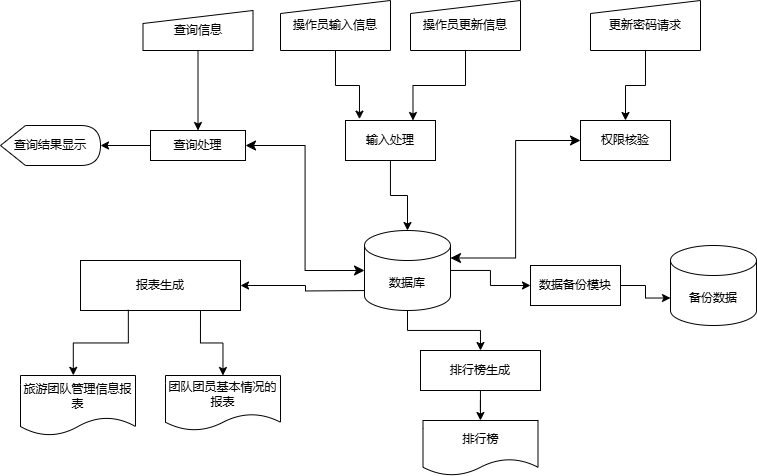

The diagram above was exported from draw.io. Its source (the exported page's mxGraphModel, read from the mxfile embedded in the PNG):
<mxGraphModel dx="977" dy="617" grid="1" gridSize="10" guides="1" tooltips="1" connect="1" arrows="1" fold="1" page="1" pageScale="1" pageWidth="827" pageHeight="1169" math="0" shadow="0">
  <root>
    <mxCell id="0" />
    <mxCell id="1" parent="0" />
    <mxCell id="A8eiI3jmSdTYTpQ4w_t7-12" value="" style="edgeStyle=orthogonalEdgeStyle;rounded=0;orthogonalLoop=1;jettySize=auto;html=1;entryX=0.155;entryY=-0.034;entryDx=0;entryDy=0;entryPerimeter=0;" edge="1" parent="1" source="A8eiI3jmSdTYTpQ4w_t7-6" target="A8eiI3jmSdTYTpQ4w_t7-9">
      <mxGeometry relative="1" as="geometry" />
    </mxCell>
    <mxCell id="A8eiI3jmSdTYTpQ4w_t7-6" value="操作员输入信息" style="shape=manualInput;whiteSpace=wrap;html=1;size=13;" vertex="1" parent="1">
      <mxGeometry x="330" y="220" width="110" height="50" as="geometry" />
    </mxCell>
    <mxCell id="A8eiI3jmSdTYTpQ4w_t7-9" value="输入处理" style="rounded=0;whiteSpace=wrap;html=1;" vertex="1" parent="1">
      <mxGeometry x="395" y="340" width="90" height="40" as="geometry" />
    </mxCell>
    <mxCell id="A8eiI3jmSdTYTpQ4w_t7-54" value="" style="edgeStyle=orthogonalEdgeStyle;rounded=0;orthogonalLoop=1;jettySize=auto;html=1;" edge="1" parent="1" source="A8eiI3jmSdTYTpQ4w_t7-21" target="A8eiI3jmSdTYTpQ4w_t7-53">
      <mxGeometry relative="1" as="geometry" />
    </mxCell>
    <mxCell id="A8eiI3jmSdTYTpQ4w_t7-21" value="查询处理" style="rounded=0;whiteSpace=wrap;html=1;" vertex="1" parent="1">
      <mxGeometry x="200" y="350" width="95" height="30" as="geometry" />
    </mxCell>
    <mxCell id="A8eiI3jmSdTYTpQ4w_t7-34" style="edgeStyle=orthogonalEdgeStyle;rounded=0;orthogonalLoop=1;jettySize=auto;html=1;entryX=1;entryY=0.5;entryDx=0;entryDy=0;" edge="1" parent="1" target="A8eiI3jmSdTYTpQ4w_t7-32">
      <mxGeometry relative="1" as="geometry">
        <mxPoint x="420" y="510" as="sourcePoint" />
      </mxGeometry>
    </mxCell>
    <mxCell id="A8eiI3jmSdTYTpQ4w_t7-42" style="edgeStyle=orthogonalEdgeStyle;rounded=0;orthogonalLoop=1;jettySize=auto;html=1;entryX=0;entryY=0.5;entryDx=0;entryDy=0;" edge="1" parent="1" source="A8eiI3jmSdTYTpQ4w_t7-24" target="A8eiI3jmSdTYTpQ4w_t7-41">
      <mxGeometry relative="1" as="geometry" />
    </mxCell>
    <mxCell id="A8eiI3jmSdTYTpQ4w_t7-51" style="edgeStyle=orthogonalEdgeStyle;rounded=0;orthogonalLoop=1;jettySize=auto;html=1;entryX=0.5;entryY=0;entryDx=0;entryDy=0;" edge="1" parent="1" source="A8eiI3jmSdTYTpQ4w_t7-24" target="A8eiI3jmSdTYTpQ4w_t7-50">
      <mxGeometry relative="1" as="geometry" />
    </mxCell>
    <mxCell id="A8eiI3jmSdTYTpQ4w_t7-24" value="数据库" style="shape=cylinder3;whiteSpace=wrap;html=1;boundedLbl=1;backgroundOutline=1;size=15;" vertex="1" parent="1">
      <mxGeometry x="414" y="450" width="86" height="80" as="geometry" />
    </mxCell>
    <mxCell id="A8eiI3jmSdTYTpQ4w_t7-28" value="" style="edgeStyle=elbowEdgeStyle;elbow=horizontal;endArrow=classic;html=1;startArrow=classic;html=1;curved=0;rounded=0;endSize=8;startSize=8;exitX=1;exitY=0.5;exitDx=0;exitDy=0;entryX=0;entryY=0.5;entryDx=0;entryDy=0;entryPerimeter=0;" edge="1" parent="1" source="A8eiI3jmSdTYTpQ4w_t7-21" target="A8eiI3jmSdTYTpQ4w_t7-24">
      <mxGeometry width="50" height="50" relative="1" as="geometry">
        <mxPoint x="420" y="440" as="sourcePoint" />
        <mxPoint x="530" y="330" as="targetPoint" />
      </mxGeometry>
    </mxCell>
    <mxCell id="A8eiI3jmSdTYTpQ4w_t7-29" style="edgeStyle=orthogonalEdgeStyle;rounded=0;orthogonalLoop=1;jettySize=auto;html=1;entryX=0.5;entryY=0;entryDx=0;entryDy=0;entryPerimeter=0;" edge="1" parent="1" source="A8eiI3jmSdTYTpQ4w_t7-9" target="A8eiI3jmSdTYTpQ4w_t7-24">
      <mxGeometry relative="1" as="geometry" />
    </mxCell>
    <mxCell id="A8eiI3jmSdTYTpQ4w_t7-31" style="edgeStyle=orthogonalEdgeStyle;rounded=0;orthogonalLoop=1;jettySize=auto;html=1;entryX=0.5;entryY=0;entryDx=0;entryDy=0;" edge="1" parent="1" source="A8eiI3jmSdTYTpQ4w_t7-30" target="A8eiI3jmSdTYTpQ4w_t7-21">
      <mxGeometry relative="1" as="geometry" />
    </mxCell>
    <mxCell id="A8eiI3jmSdTYTpQ4w_t7-30" value="查询信息" style="shape=manualInput;whiteSpace=wrap;html=1;size=13;" vertex="1" parent="1">
      <mxGeometry x="192.5" y="230" width="110" height="40" as="geometry" />
    </mxCell>
    <mxCell id="A8eiI3jmSdTYTpQ4w_t7-40" style="edgeStyle=orthogonalEdgeStyle;rounded=0;orthogonalLoop=1;jettySize=auto;html=1;exitX=0.75;exitY=1;exitDx=0;exitDy=0;" edge="1" parent="1" source="A8eiI3jmSdTYTpQ4w_t7-32" target="A8eiI3jmSdTYTpQ4w_t7-38">
      <mxGeometry relative="1" as="geometry" />
    </mxCell>
    <mxCell id="A8eiI3jmSdTYTpQ4w_t7-32" value="报表生成" style="rounded=0;whiteSpace=wrap;html=1;" vertex="1" parent="1">
      <mxGeometry x="130" y="480" width="160" height="50" as="geometry" />
    </mxCell>
    <mxCell id="A8eiI3jmSdTYTpQ4w_t7-36" style="edgeStyle=orthogonalEdgeStyle;rounded=0;orthogonalLoop=1;jettySize=auto;html=1;entryX=0.75;entryY=0;entryDx=0;entryDy=0;" edge="1" parent="1" source="A8eiI3jmSdTYTpQ4w_t7-35" target="A8eiI3jmSdTYTpQ4w_t7-9">
      <mxGeometry relative="1" as="geometry" />
    </mxCell>
    <mxCell id="A8eiI3jmSdTYTpQ4w_t7-35" value="操作员更新信息" style="shape=manualInput;whiteSpace=wrap;html=1;size=13;" vertex="1" parent="1">
      <mxGeometry x="460" y="220" width="110" height="50" as="geometry" />
    </mxCell>
    <mxCell id="A8eiI3jmSdTYTpQ4w_t7-37" value="&lt;p&gt;旅游团队管理信息报表&lt;br&gt;&lt;/p&gt;" style="shape=document;whiteSpace=wrap;html=1;boundedLbl=1;" vertex="1" parent="1">
      <mxGeometry x="70" y="595" width="115" height="60" as="geometry" />
    </mxCell>
    <mxCell id="A8eiI3jmSdTYTpQ4w_t7-38" value="团队团员基本情况的报表" style="shape=document;whiteSpace=wrap;html=1;boundedLbl=1;" vertex="1" parent="1">
      <mxGeometry x="215" y="595" width="115" height="55" as="geometry" />
    </mxCell>
    <mxCell id="A8eiI3jmSdTYTpQ4w_t7-39" style="edgeStyle=orthogonalEdgeStyle;rounded=0;orthogonalLoop=1;jettySize=auto;html=1;entryX=0.459;entryY=-0.003;entryDx=0;entryDy=0;entryPerimeter=0;exitX=0.299;exitY=0.986;exitDx=0;exitDy=0;exitPerimeter=0;" edge="1" parent="1" source="A8eiI3jmSdTYTpQ4w_t7-32" target="A8eiI3jmSdTYTpQ4w_t7-37">
      <mxGeometry relative="1" as="geometry" />
    </mxCell>
    <mxCell id="A8eiI3jmSdTYTpQ4w_t7-41" value="数据备份模块" style="rounded=0;whiteSpace=wrap;html=1;" vertex="1" parent="1">
      <mxGeometry x="580" y="485" width="90" height="40" as="geometry" />
    </mxCell>
    <mxCell id="A8eiI3jmSdTYTpQ4w_t7-43" value="备份数据" style="shape=cylinder3;whiteSpace=wrap;html=1;boundedLbl=1;backgroundOutline=1;size=15;" vertex="1" parent="1">
      <mxGeometry x="720" y="465" width="86" height="80" as="geometry" />
    </mxCell>
    <mxCell id="A8eiI3jmSdTYTpQ4w_t7-44" style="edgeStyle=orthogonalEdgeStyle;rounded=0;orthogonalLoop=1;jettySize=auto;html=1;entryX=0;entryY=0;entryDx=0;entryDy=52.5;entryPerimeter=0;" edge="1" parent="1" source="A8eiI3jmSdTYTpQ4w_t7-41" target="A8eiI3jmSdTYTpQ4w_t7-43">
      <mxGeometry relative="1" as="geometry" />
    </mxCell>
    <mxCell id="A8eiI3jmSdTYTpQ4w_t7-47" style="edgeStyle=orthogonalEdgeStyle;rounded=0;orthogonalLoop=1;jettySize=auto;html=1;entryX=0.5;entryY=0;entryDx=0;entryDy=0;" edge="1" parent="1" source="A8eiI3jmSdTYTpQ4w_t7-45" target="A8eiI3jmSdTYTpQ4w_t7-46">
      <mxGeometry relative="1" as="geometry" />
    </mxCell>
    <mxCell id="A8eiI3jmSdTYTpQ4w_t7-45" value="更新密码请求" style="shape=manualInput;whiteSpace=wrap;html=1;size=13;" vertex="1" parent="1">
      <mxGeometry x="640" y="220" width="110" height="50" as="geometry" />
    </mxCell>
    <mxCell id="A8eiI3jmSdTYTpQ4w_t7-46" value="权限核验" style="rounded=0;whiteSpace=wrap;html=1;" vertex="1" parent="1">
      <mxGeometry x="630" y="340" width="90" height="40" as="geometry" />
    </mxCell>
    <mxCell id="A8eiI3jmSdTYTpQ4w_t7-49" value="" style="edgeStyle=elbowEdgeStyle;elbow=horizontal;endArrow=classic;html=1;startArrow=classic;html=1;curved=0;rounded=0;endSize=8;startSize=8;entryX=0;entryY=0.5;entryDx=0;entryDy=0;exitX=1;exitY=0;exitDx=0;exitDy=27.5;exitPerimeter=0;" edge="1" parent="1" source="A8eiI3jmSdTYTpQ4w_t7-24" target="A8eiI3jmSdTYTpQ4w_t7-46">
      <mxGeometry width="50" height="50" relative="1" as="geometry">
        <mxPoint x="460" y="590" as="sourcePoint" />
        <mxPoint x="570" y="480" as="targetPoint" />
      </mxGeometry>
    </mxCell>
    <mxCell id="A8eiI3jmSdTYTpQ4w_t7-56" value="" style="edgeStyle=orthogonalEdgeStyle;rounded=0;orthogonalLoop=1;jettySize=auto;html=1;" edge="1" parent="1" source="A8eiI3jmSdTYTpQ4w_t7-50" target="A8eiI3jmSdTYTpQ4w_t7-55">
      <mxGeometry relative="1" as="geometry" />
    </mxCell>
    <mxCell id="A8eiI3jmSdTYTpQ4w_t7-50" value="排行榜生成" style="rounded=0;whiteSpace=wrap;html=1;" vertex="1" parent="1">
      <mxGeometry x="470" y="570" width="120" height="40" as="geometry" />
    </mxCell>
    <mxCell id="A8eiI3jmSdTYTpQ4w_t7-53" value="查询结果显示" style="shape=display;whiteSpace=wrap;html=1;" vertex="1" parent="1">
      <mxGeometry x="50" y="345" width="100" height="40" as="geometry" />
    </mxCell>
    <mxCell id="A8eiI3jmSdTYTpQ4w_t7-55" value="排行榜" style="shape=document;whiteSpace=wrap;html=1;boundedLbl=1;" vertex="1" parent="1">
      <mxGeometry x="472.5" y="640" width="115" height="55" as="geometry" />
    </mxCell>
  </root>
</mxGraphModel>